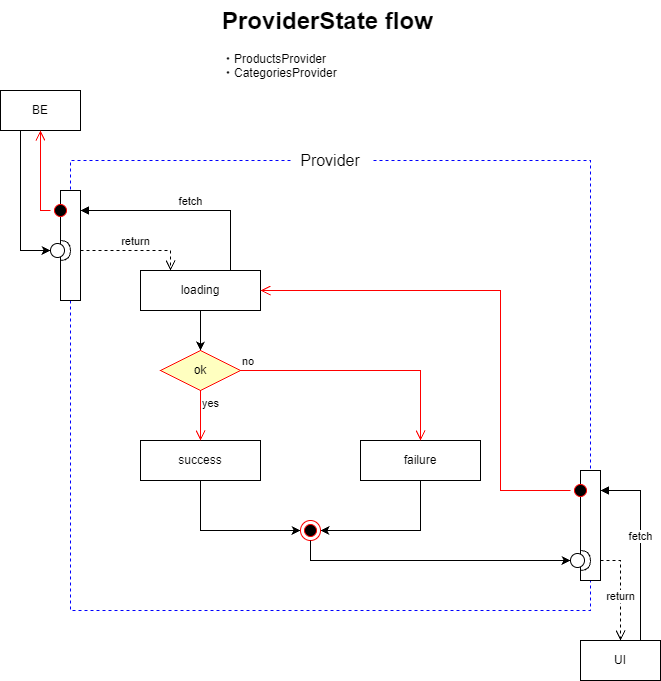

The diagram above was exported from draw.io. Its source (the exported page's mxGraphModel, read from the mxfile embedded in the PNG):
<mxGraphModel dx="1042" dy="527" grid="1" gridSize="10" guides="1" tooltips="1" connect="1" arrows="1" fold="1" page="1" pageScale="1" pageWidth="827" pageHeight="1169" background="#ffffff" math="0" shadow="0">
  <root>
    <mxCell id="0" />
    <mxCell id="1" parent="0" />
    <mxCell id="vYCCU1BzNqEWN0eCo-FJ-1" parent="1" style="rounded=0;whiteSpace=wrap;html=1;" value="BE" vertex="1">
      <mxGeometry height="40" width="80" x="70" y="120" as="geometry" />
    </mxCell>
    <mxCell id="vYCCU1BzNqEWN0eCo-FJ-3" parent="1" style="text;html=1;whiteSpace=wrap;overflow=hidden;rounded=0;" value="&lt;h1 style=&quot;margin-top: 0px;&quot;&gt;ProviderState flow&lt;/h1&gt;&lt;div&gt;・ProductsProvider&amp;nbsp;&lt;/div&gt;&lt;div&gt;・CategoriesProvider&lt;/div&gt;" vertex="1">
      <mxGeometry height="90" width="220" x="290" y="30" as="geometry" />
    </mxCell>
    <mxCell id="vYCCU1BzNqEWN0eCo-FJ-16" parent="1" style="text;html=1;whiteSpace=wrap;strokeColor=none;fillColor=none;align=center;verticalAlign=middle;rounded=0;" value="&lt;font style=&quot;font-size: 16px;&quot;&gt;Provider&lt;/font&gt;" vertex="1">
      <mxGeometry height="40" width="80" x="360" y="170" as="geometry" />
    </mxCell>
    <mxCell id="vYCCU1BzNqEWN0eCo-FJ-20" edge="1" parent="1" source="vYCCU1BzNqEWN0eCo-FJ-16" style="endArrow=none;dashed=1;html=1;rounded=0;exitX=0;exitY=0.5;exitDx=0;exitDy=0;fillColor=#f8cecc;strokeColor=light-dark(#0000FF,#D7817E);entryX=1;entryY=0.5;entryDx=0;entryDy=0;" target="vYCCU1BzNqEWN0eCo-FJ-16" value="">
      <mxGeometry height="50" relative="1" width="50" as="geometry">
        <Array as="points">
          <mxPoint x="140" y="190" />
          <mxPoint x="140" y="640" />
          <mxPoint x="660" y="640" />
          <mxPoint x="660" y="190" />
        </Array>
        <mxPoint x="350" y="240" as="sourcePoint" />
        <mxPoint x="430" y="240" as="targetPoint" />
      </mxGeometry>
    </mxCell>
    <mxCell id="vYCCU1BzNqEWN0eCo-FJ-47" edge="1" parent="1" style="edgeStyle=orthogonalEdgeStyle;rounded=0;orthogonalLoop=1;jettySize=auto;html=1;exitX=0.5;exitY=1;exitDx=0;exitDy=0;">
      <mxGeometry relative="1" as="geometry">
        <mxPoint x="325" y="510" as="sourcePoint" />
        <mxPoint x="325" y="510" as="targetPoint" />
      </mxGeometry>
    </mxCell>
    <mxCell id="vYCCU1BzNqEWN0eCo-FJ-60" parent="1" style="rounded=0;whiteSpace=wrap;html=1;" value="loading" vertex="1">
      <mxGeometry height="40" width="120" x="210" y="300" as="geometry" />
    </mxCell>
    <mxCell id="vYCCU1BzNqEWN0eCo-FJ-63" parent="1" style="rounded=0;whiteSpace=wrap;html=1;" value="success" vertex="1">
      <mxGeometry height="40" width="120" x="210" y="470" as="geometry" />
    </mxCell>
    <mxCell id="vYCCU1BzNqEWN0eCo-FJ-65" parent="1" style="rounded=0;whiteSpace=wrap;html=1;" value="failure" vertex="1">
      <mxGeometry height="40" width="120" x="430" y="470" as="geometry" />
    </mxCell>
    <mxCell id="vYCCU1BzNqEWN0eCo-FJ-69" edge="1" parent="1" source="vYCCU1BzNqEWN0eCo-FJ-63" style="endArrow=classic;html=1;rounded=0;exitX=0.5;exitY=1;exitDx=0;exitDy=0;entryX=0;entryY=0.5;entryDx=0;entryDy=0;" target="vYCCU1BzNqEWN0eCo-FJ-81" value="">
      <mxGeometry height="50" relative="1" width="50" as="geometry">
        <Array as="points">
          <mxPoint x="270" y="560" />
        </Array>
        <mxPoint x="440" y="460" as="sourcePoint" />
        <mxPoint x="370" y="570" as="targetPoint" />
      </mxGeometry>
    </mxCell>
    <mxCell id="vYCCU1BzNqEWN0eCo-FJ-78" edge="1" parent="1" source="vYCCU1BzNqEWN0eCo-FJ-77" style="edgeStyle=orthogonalEdgeStyle;html=1;align=left;verticalAlign=bottom;endArrow=open;endSize=8;strokeColor=#ff0000;rounded=0;entryX=0.5;entryY=0;entryDx=0;entryDy=0;" target="vYCCU1BzNqEWN0eCo-FJ-65" value="no">
      <mxGeometry relative="1" x="-1" as="geometry">
        <mxPoint x="420" y="370" as="targetPoint" />
      </mxGeometry>
    </mxCell>
    <mxCell id="vYCCU1BzNqEWN0eCo-FJ-79" edge="1" parent="1" source="vYCCU1BzNqEWN0eCo-FJ-77" style="edgeStyle=orthogonalEdgeStyle;html=1;align=left;verticalAlign=top;endArrow=open;endSize=8;strokeColor=#ff0000;rounded=0;entryX=0.5;entryY=0;entryDx=0;entryDy=0;" target="vYCCU1BzNqEWN0eCo-FJ-63" value="yes">
      <mxGeometry relative="1" x="-1" as="geometry">
        <mxPoint x="280" y="450" as="targetPoint" />
      </mxGeometry>
    </mxCell>
    <mxCell id="vYCCU1BzNqEWN0eCo-FJ-80" edge="1" parent="1" source="vYCCU1BzNqEWN0eCo-FJ-60" style="endArrow=classic;html=1;rounded=0;exitX=0.5;exitY=1;exitDx=0;exitDy=0;" target="vYCCU1BzNqEWN0eCo-FJ-77" value="">
      <mxGeometry height="50" relative="1" width="50" as="geometry">
        <mxPoint x="270" y="340" as="sourcePoint" />
        <mxPoint x="270" y="480" as="targetPoint" />
      </mxGeometry>
    </mxCell>
    <mxCell id="vYCCU1BzNqEWN0eCo-FJ-77" parent="1" style="rhombus;whiteSpace=wrap;html=1;fontColor=#000000;fillColor=#ffffc0;strokeColor=#ff0000;" value="ok" vertex="1">
      <mxGeometry height="40" width="80" x="230" y="380" as="geometry" />
    </mxCell>
    <mxCell id="vYCCU1BzNqEWN0eCo-FJ-82" edge="1" parent="1" source="vYCCU1BzNqEWN0eCo-FJ-65" style="endArrow=classic;html=1;rounded=0;exitX=0.5;exitY=1;exitDx=0;exitDy=0;entryX=1;entryY=0.5;entryDx=0;entryDy=0;" target="vYCCU1BzNqEWN0eCo-FJ-81" value="">
      <mxGeometry height="50" relative="1" width="50" as="geometry">
        <Array as="points">
          <mxPoint x="490" y="560" />
        </Array>
        <mxPoint x="490" y="480" as="sourcePoint" />
        <mxPoint x="390" y="570" as="targetPoint" />
      </mxGeometry>
    </mxCell>
    <mxCell id="vYCCU1BzNqEWN0eCo-FJ-81" parent="1" style="ellipse;html=1;shape=endState;fillColor=#000000;strokeColor=#ff0000;" value="" vertex="1">
      <mxGeometry height="20" width="20" x="370" y="550" as="geometry" />
    </mxCell>
    <mxCell id="vYCCU1BzNqEWN0eCo-FJ-87" parent="1" style="html=1;points=[[0,0,0,0,5],[0,1,0,0,-5],[1,0,0,0,5],[1,1,0,0,-5]];perimeter=orthogonalPerimeter;outlineConnect=0;targetShapes=umlLifeline;portConstraint=eastwest;newEdgeStyle={&quot;curved&quot;:0,&quot;rounded&quot;:0};" value="" vertex="1">
      <mxGeometry height="110" width="20" x="650" y="500" as="geometry" />
    </mxCell>
    <mxCell id="vYCCU1BzNqEWN0eCo-FJ-88" edge="1" parent="1" source="vYCCU1BzNqEWN0eCo-FJ-2" style="html=1;verticalAlign=bottom;endArrow=block;curved=0;rounded=0;exitX=0.75;exitY=0;exitDx=0;exitDy=0;" target="vYCCU1BzNqEWN0eCo-FJ-87" value="fetch">
      <mxGeometry relative="1" as="geometry">
        <mxPoint as="offset" />
        <Array as="points">
          <mxPoint x="710" y="520" />
        </Array>
        <mxPoint x="710" y="658" as="sourcePoint" />
        <mxPoint x="720" y="520" as="targetPoint" />
      </mxGeometry>
    </mxCell>
    <mxCell id="vYCCU1BzNqEWN0eCo-FJ-89" edge="1" parent="1" source="vYCCU1BzNqEWN0eCo-FJ-87" style="html=1;verticalAlign=bottom;endArrow=open;dashed=1;endSize=8;curved=0;rounded=0;entryX=0.5;entryY=0;entryDx=0;entryDy=0;" target="vYCCU1BzNqEWN0eCo-FJ-2" value="return">
      <mxGeometry relative="1" x="0.2947" as="geometry">
        <mxPoint as="offset" />
        <Array as="points">
          <mxPoint x="690" y="590" />
        </Array>
        <mxPoint x="690" y="650" as="targetPoint" />
      </mxGeometry>
    </mxCell>
    <mxCell id="vYCCU1BzNqEWN0eCo-FJ-2" parent="1" style="rounded=0;whiteSpace=wrap;html=1;" value="UI" vertex="1">
      <mxGeometry height="40" width="80" x="650" y="670" as="geometry" />
    </mxCell>
    <mxCell id="vYCCU1BzNqEWN0eCo-FJ-96" parent="1" style="ellipse;html=1;shape=startState;fillColor=#000000;strokeColor=#ff0000;" value="" vertex="1">
      <mxGeometry height="20" width="20" x="640" y="510" as="geometry" />
    </mxCell>
    <mxCell id="vYCCU1BzNqEWN0eCo-FJ-97" edge="1" parent="1" source="vYCCU1BzNqEWN0eCo-FJ-96" style="edgeStyle=orthogonalEdgeStyle;html=1;verticalAlign=bottom;endArrow=open;endSize=8;strokeColor=#ff0000;rounded=0;entryX=1;entryY=0.5;entryDx=0;entryDy=0;exitX=0;exitY=0.5;exitDx=0;exitDy=0;" target="vYCCU1BzNqEWN0eCo-FJ-60" value="">
      <mxGeometry relative="1" as="geometry">
        <Array as="points">
          <mxPoint x="570" y="520" />
          <mxPoint x="570" y="320" />
        </Array>
        <mxPoint x="560" y="340" as="targetPoint" />
      </mxGeometry>
    </mxCell>
    <mxCell id="vYCCU1BzNqEWN0eCo-FJ-103" parent="1" style="shape=providedRequiredInterface;html=1;verticalLabelPosition=bottom;sketch=0;" value="" vertex="1">
      <mxGeometry height="20" width="20" x="640" y="580" as="geometry" />
    </mxCell>
    <mxCell id="vYCCU1BzNqEWN0eCo-FJ-105" edge="1" parent="1" source="vYCCU1BzNqEWN0eCo-FJ-81" style="endArrow=classic;html=1;rounded=0;entryX=0;entryY=0.5;entryDx=0;entryDy=0;entryPerimeter=0;exitX=0.5;exitY=1;exitDx=0;exitDy=0;" target="vYCCU1BzNqEWN0eCo-FJ-103" value="">
      <mxGeometry height="50" relative="1" width="50" as="geometry">
        <Array as="points">
          <mxPoint x="380" y="590" />
        </Array>
        <mxPoint x="330" y="590" as="sourcePoint" />
        <mxPoint x="440" y="430" as="targetPoint" />
      </mxGeometry>
    </mxCell>
    <mxCell id="6cO-QFe5rUfgDXFRDZsz-2" parent="1" style="html=1;points=[[0,0,0,0,5],[0,1,0,0,-5],[1,0,0,0,5],[1,1,0,0,-5]];perimeter=orthogonalPerimeter;outlineConnect=0;targetShapes=umlLifeline;portConstraint=eastwest;newEdgeStyle={&quot;curved&quot;:0,&quot;rounded&quot;:0};rotation=0;" value="" vertex="1">
      <mxGeometry height="110" width="20" x="130" y="220" as="geometry" />
    </mxCell>
    <mxCell id="6cO-QFe5rUfgDXFRDZsz-3" edge="1" parent="1" source="vYCCU1BzNqEWN0eCo-FJ-60" style="html=1;verticalAlign=bottom;endArrow=block;curved=0;rounded=0;exitX=0.75;exitY=0;exitDx=0;exitDy=0;" target="6cO-QFe5rUfgDXFRDZsz-2" value="fetch">
      <mxGeometry relative="1" x="-0.0476" as="geometry">
        <mxPoint as="offset" />
        <Array as="points">
          <mxPoint x="300" y="240" />
        </Array>
        <mxPoint x="300" y="290" as="sourcePoint" />
      </mxGeometry>
    </mxCell>
    <mxCell id="6cO-QFe5rUfgDXFRDZsz-4" edge="1" parent="1" source="6cO-QFe5rUfgDXFRDZsz-2" style="html=1;verticalAlign=bottom;endArrow=open;dashed=1;endSize=8;curved=0;rounded=0;entryX=0.25;entryY=0;entryDx=0;entryDy=0;" target="vYCCU1BzNqEWN0eCo-FJ-60" value="return">
      <mxGeometry relative="1" as="geometry">
        <Array as="points">
          <mxPoint x="240" y="280" />
        </Array>
        <mxPoint x="160" y="320" as="sourcePoint" />
        <mxPoint x="240" y="290" as="targetPoint" />
      </mxGeometry>
    </mxCell>
    <mxCell id="6cO-QFe5rUfgDXFRDZsz-5" parent="1" style="ellipse;html=1;shape=startState;fillColor=#000000;strokeColor=#ff0000;" value="" vertex="1">
      <mxGeometry height="20" width="20" x="120" y="230" as="geometry" />
    </mxCell>
    <mxCell id="6cO-QFe5rUfgDXFRDZsz-6" edge="1" parent="1" source="6cO-QFe5rUfgDXFRDZsz-5" style="edgeStyle=orthogonalEdgeStyle;html=1;verticalAlign=bottom;endArrow=open;endSize=8;strokeColor=#ff0000;rounded=0;" value="">
      <mxGeometry relative="1" as="geometry">
        <Array as="points">
          <mxPoint x="110" y="240" />
          <mxPoint x="110" y="164" />
        </Array>
        <mxPoint x="110" y="160" as="targetPoint" />
      </mxGeometry>
    </mxCell>
    <mxCell id="6cO-QFe5rUfgDXFRDZsz-7" parent="1" style="shape=providedRequiredInterface;html=1;verticalLabelPosition=bottom;sketch=0;" value="" vertex="1">
      <mxGeometry height="20" width="20" x="120" y="270" as="geometry" />
    </mxCell>
    <mxCell id="6cO-QFe5rUfgDXFRDZsz-9" edge="1" parent="1" source="vYCCU1BzNqEWN0eCo-FJ-1" style="endArrow=classic;html=1;rounded=0;entryX=0;entryY=0.5;entryDx=0;entryDy=0;entryPerimeter=0;exitX=0.25;exitY=1;exitDx=0;exitDy=0;" target="6cO-QFe5rUfgDXFRDZsz-7" value="">
      <mxGeometry height="50" relative="1" width="50" as="geometry">
        <Array as="points">
          <mxPoint x="90" y="280" />
        </Array>
        <mxPoint x="70" y="250" as="sourcePoint" />
        <mxPoint x="440" y="420" as="targetPoint" />
      </mxGeometry>
    </mxCell>
  </root>
</mxGraphModel>